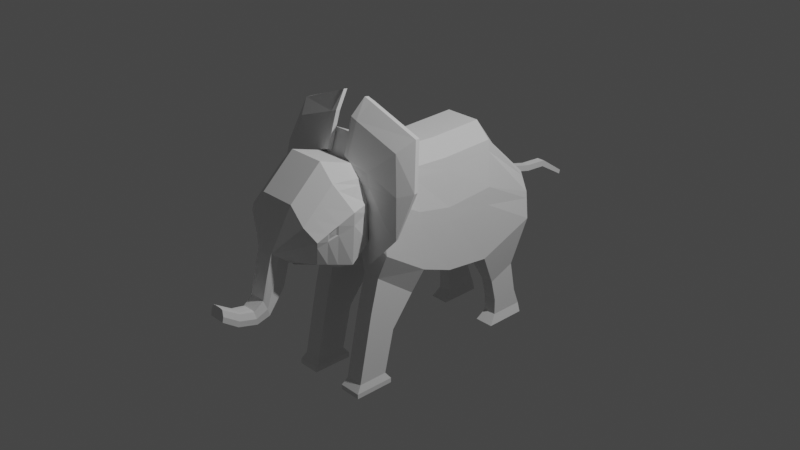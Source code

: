 # Source: elephant-without-rigid.blend  (saved by Blender 2.83.20; exported with 4.5.12 LTS)
import bpy
from mathutils import Matrix  # noqa: F401  (used for matrix-valued properties, if any)

bpy.ops.wm.read_factory_settings(use_empty=True)
scene = bpy.context.scene
scene.name = 'Scene'

# ---- collections
col_collection = bpy.data.collections.new('Collection'); scene.collection.children.link(col_collection)

# ---- world
world_world = bpy.data.worlds.new('World'); scene.world = world_world
world_world.use_nodes = True; world_world.node_tree.nodes.clear()
_N = world_world.node_tree.nodes; _L = world_world.node_tree.links
n0 = _N.new('ShaderNodeOutputWorld'); n0.name = 'World Output'; n0.location = (300, 300)
n1 = _N.new('ShaderNodeBackground'); n1.name = 'Background'; n1.location = (10, 300)
n1.inputs[0].default_value = (0.05088, 0.05088, 0.05088, 1.0)
_L.new(n1.outputs[0], n0.inputs[0])
n0.is_active_output = True
world_world.color = (0.05088, 0.05088, 0.05088)
world_world.use_sun_shadow = False
world_world.sun_shadow_jitter_overblur = 0.0

# ---- cameras
cam_camera = bpy.data.cameras.new('Camera')
cam_camera.clip_end = 100.0
cam_camera.ortho_scale = 7.314

# ---- lights
light_light = bpy.data.lights.new('Light', 'POINT')
light_light.transmission_factor = 0.0
light_light.energy = 1000.0
light_light.shadow_soft_size = 0.1
light_light.shadow_maximum_resolution = 0.006
light_light.use_absolute_resolution = True

# ---- meshes
me_plane = bpy.data.meshes.new('Plane')
me_plane.from_pydata([(1.986e-08, -0.6757, 1.138), (-1.986e-08, -0.661, 0.01297), (1.986e-08, -0.1851, 0.8971), (-1.986e-08, -0.1655, -0.3117), (1.986e-08, 0.2723, 0.8725), (-1.986e-08, 0.1986, -0.4543), (0.0, 0.8971, 0.891), (-1.986e-08, 0.72, -0.5183), (0.0, 1.428, 0.3019), (-1.986e-08, 1.379, -0.2674), (0.0, -1.042, -0.03155), (1.986e-08, -1.163, 1.035), (0.0, -1.389, 0.111), (1.986e-08, -1.512, 0.7151), (0.0, -1.507, 0.1027), (0.0, -1.679, 0.2539), (-0.3662, -0.1851, 0.7279), (-0.3662, -0.6757, 0.9689), (-0.5318, -0.661, 0.01297), (-0.5318, -0.1655, -0.3117), (-0.5318, 0.1986, -0.4543), (-0.3662, 0.2723, 0.7033), (-0.5318, 0.72, -0.5183), (-0.3662, 0.8971, 0.7218), (-0.5318, 1.379, -0.2674), (-0.3662, 1.428, 0.2211), (-0.4682, -1.031, 0.03829), (-0.3662, -1.163, 0.8656), (-0.3662, -1.512, 0.5459), (-0.3883, -1.389, 0.1406), (-0.09461, -1.679, 0.2469), (-0.1176, -1.507, 0.1027), (-0.1987, -1.512, 0.7151), (-0.1987, -1.163, 1.035), (-0.06903, 1.428, 0.3019), (-0.1987, 1.379, -0.2674), (-0.2416, -1.042, -0.07362), (-0.04482, -1.389, 0.111), (-0.2747, 0.72, -0.5183), (-0.04482, -1.507, 0.1027), (-0.04482, -1.679, 0.2539), (-0.1987, 0.8971, 0.891), (-0.2747, 0.1986, -0.4543), (-0.2264, -0.1655, -0.3117), (-0.1505, -0.661, 0.01297), (-0.1987, -0.1851, 0.8971), (-0.1987, 0.2723, 0.8725), (-0.1987, -0.6757, 1.138), (-0.4214, -0.6753, -0.2666), (-0.4214, -0.2241, -0.5962), (-0.2264, -0.2241, -0.5962), (-0.2264, -0.6753, -0.2666), (-0.4214, -0.7697, -0.6318), (-0.4214, -0.4792, -0.9176), (-0.2264, -0.4792, -0.9176), (-0.2264, -0.7697, -0.6318), (-0.4214, -0.9248, -1.381), (-0.4214, -0.5913, -1.385), (-0.2264, -0.5913, -1.385), (-0.2264, -0.9248, -1.381), (-0.4464, -0.9826, -1.454), (-0.4464, -0.5356, -1.46), (-0.2014, -0.5356, -1.46), (-0.2014, -0.9826, -1.454), (-0.4464, -0.9833, -1.507), (-0.4464, -0.5363, -1.513), (-0.2014, -0.5363, -1.513), (-0.2014, -0.9833, -1.507), (-0.4214, 0.9762, -0.9392), (-0.4214, 1.278, -0.8227), (-0.2747, 1.278, -0.8227), (-0.2747, 0.9762, -0.9392), (-0.4214, 1.039, -1.186), (-0.4214, 1.352, -1.18), (-0.2747, 1.352, -1.18), (-0.2747, 1.039, -1.186), (-0.4214, 1.043, -1.37), (-0.4214, 1.429, -1.373), (-0.2747, 1.429, -1.373), (-0.2747, 1.043, -1.37), (-0.4546, 0.9547, -1.472), (-0.4546, 1.428, -1.475), (-0.2422, 1.428, -1.475), (-0.2422, 0.9547, -1.472), (0.0, 1.404, 0.0211), (0.0, -1.747, -0.3697), (-0.4804, -0.6684, 0.5832), (-0.4804, -0.1754, 0.3009), (-0.4804, 0.236, 0.2181), (-0.4804, 0.8097, 0.2589), (-0.4804, 1.404, 0.0211), (-0.5484, -1.066, 0.6133), (-0.4819, -1.451, 0.4161), (-0.1234, -1.619, 0.1955), (0.0, -1.793, -0.2007), (-0.1609, 1.404, 0.0211), (0.0, -1.572, -0.1349), (0.0, -1.744, 0.01634), (-0.09122, -1.744, 0.009299), (-0.1142, -1.572, -0.1349), (-0.04143, -1.572, -0.1349), (-0.04143, -1.744, 0.01634), (0.0, -1.881, -0.4179), (-0.1201, -1.684, -0.04208), (0.0, -1.895, -0.2806), (-0.08839, -1.796, -0.2068), (-0.1114, -1.747, -0.3697), (-0.0386, -1.747, -0.3697), (-0.0386, -1.793, -0.2007), (0.0, -2.084, -0.3645), (-0.1172, -1.771, -0.2902), (0.0, -2.038, -0.2508), (-0.07861, -1.898, -0.2848), (-0.09673, -1.881, -0.4179), (-0.03935, -1.881, -0.4179), (-0.03935, -1.895, -0.2806), (0.0, -2.249, -0.2479), (-0.1014, -1.889, -0.353), (0.0, -2.227, -0.127), (-0.0731, -2.042, -0.2526), (-0.08923, -2.084, -0.3645), (-0.03813, -2.084, -0.3645), (-0.03813, -2.038, -0.2508), (-0.09336, -2.064, -0.3101), (-0.07111, -2.231, -0.1298), (-0.08724, -2.249, -0.2479), (-0.03614, -2.249, -0.2479), (-0.03614, -2.227, -0.127), (0.0, -2.24, -0.1904), (-0.09137, -2.24, -0.1904), (-0.04027, -2.24, -0.1904), (0.0, -0.7565, 0.2101), (0.0, -0.7705, 0.8969), (-0.412, -0.7565, 0.2101), (-0.3224, -0.7705, 0.7925), (-0.2191, -0.7705, 0.8969), (-0.2243, -0.7565, 0.2101), (-0.3928, -0.7607, 0.5706), (0.0, 1.422, 0.234), (-0.3938, -0.1828, 0.6248), (-0.3938, 0.2636, 0.5861), (-0.3938, 0.876, 0.61), (-0.3938, 1.422, 0.1728), (-0.3938, -0.674, 0.8758), (-0.4102, -1.139, 0.8047), (-0.3942, -1.497, 0.5145), (-0.1016, -1.665, 0.2344), (-0.07318, 1.422, 0.234), (-0.09818, -1.73, -0.003111), (-0.09536, -1.79, -0.2269), (-0.08411, -1.896, -0.3013), (-0.078, -2.047, -0.2665), (-0.03714, -2.23, -0.1423), (0.0, -2.23, -0.1423), (-0.076, -2.233, -0.1444), (-0.3394, -0.7681, 0.7389), (0.0, 1.567, 0.05576), (0.0, 1.57, 0.1237), (-0.04493, 1.57, 0.1237), (-0.04614, 1.567, 0.05576), (0.0, 1.939, -0.0382), (0.0, 1.936, 0.02977), (-0.04493, 1.936, 0.02977), (-0.04614, 1.939, -0.0382), (0.0, 2.187, -0.05585), (0.0, 2.206, 0.009508), (-0.04493, 2.206, 0.009508), (-0.04614, 2.187, -0.05585), (0.0, 2.5, -0.2417), (0.0, 2.513, -0.1981), (-0.04357, 2.513, -0.1981), (-0.04438, 2.5, -0.2417), (0.0, -0.8173, 0.9219), (-0.3304, -0.8173, 0.8058), (-0.2274, -0.7917, 0.1585), (-0.4211, -0.7979, 0.5784), (0.0, -0.7917, 0.1662), (-0.4222, -0.7904, 0.1789), (-0.2154, -0.8173, 0.9219), (-0.3523, -0.802, 0.7431), (-0.2173, -0.5602, 1.456), (-0.2186, -0.5133, 1.45), (-0.77, -0.4753, 1.232), (-0.8925, -0.6124, 0.7818), (-0.8197, -0.7888, 0.3442), (-0.772, -0.5221, 1.233), (-0.8356, -0.826, 0.3462), (-0.8974, -0.657, 0.7795), (-0.4319, -0.7888, 0.7463), (-0.4415, -0.7963, 0.5751), (-0.4141, -0.7947, 0.8784), (-0.1707, -0.8157, 0.949), (-0.3947, -0.7881, 0.7586), (-0.4151, -0.759, 0.5158), (-0.1682, -0.7688, 0.9266), (-0.392, -0.7652, 0.8668), (-0.4455, -0.8036, 0.2855), (-0.4503, -0.8257, -0.06515), (-0.4395, -0.7884, -0.05336), (-0.4246, -0.7663, 0.3032), (-0.1459, -0.5688, 1.487), (-0.1474, -0.5252, 1.48), (-0.1168, -0.8071, 0.9599), (-0.1139, -0.7634, 0.934), (-0.6956, -0.8155, 0.4275), (-0.6675, -0.6709, 1.107), (-0.7483, -0.7267, 0.7354), (-0.1773, -0.656, 1.281), (-0.7651, -0.7557, 0.7293), (-0.1773, -0.7028, 1.294), (-0.676, -0.7782, 0.4051), (-0.6582, -0.6302, 1.101), (-0.4486, -0.8178, 0.05942), (-0.4342, -0.7806, 0.07329), (-0.1057, -0.6582, 1.306), (-0.1057, -0.7019, 1.32), (0.0, -1.311, 0.8991), (0.0, -1.238, 0.04978), (-0.3662, -1.311, 0.7299), (-0.4343, -1.183, 0.08172), (-0.1581, -1.238, 0.02557), (-0.1987, -1.311, 0.8991), (-0.5201, -1.229, 0.5296), (-0.4034, -1.291, 0.6815), (0.0, -1.411, 0.8071), (-0.3662, -1.411, 0.6379), (-0.1014, -1.433, 0.04621), (-0.501, -1.34, 0.4728), (-0.3988, -1.394, 0.598), (0.0, -1.433, 0.05832), (-0.4113, -1.286, 0.1112), (-0.1987, -1.411, 0.8071), (-0.4929, -0.6666, 0.4436), (-0.5287, -1.057, 0.4726), (-0.459, -1.436, 0.3486), (-0.122, -1.591, 0.1728), (-0.1702, 1.398, -0.04952), (0.0, 1.398, -0.04952), (-0.4929, -0.173, 0.151), (-0.4929, 0.2268, 0.05352), (-0.4929, 0.7878, 0.06865), (-0.4929, 1.398, -0.04952), (-0.1186, -1.656, -0.0648), (-0.1158, -1.765, -0.3097), (-0.1002, -1.887, -0.3689), (-0.09235, -2.069, -0.3234), (0.0, -2.242, -0.2045), (-0.09036, -2.242, -0.2045), (-0.03926, -2.242, -0.2045), (-0.3975, -0.7597, 0.4824), (-0.4214, -0.7961, 0.4806), (-0.4174, -0.7608, 0.4638), (-0.4425, -0.7981, 0.5042), (-0.7412, -0.826, 0.2455), (-0.7267, -0.7887, 0.2468), (-0.6168, -0.7788, 0.3239), (-0.6351, -0.816, 0.3374), (-0.4991, -1.218, 0.42), (-0.479, -1.327, 0.3843), (-0.5061, -1.246, 0.503), (-0.4935, -1.319, 0.4656), (-0.4923, -1.239, 0.4308), (-0.4791, -1.311, 0.4073)], [], [(232, 18, 19, 238), (238, 19, 20, 239), (239, 20, 22, 240), (240, 22, 24, 241), (179, 173, 27, 144), (228, 225, 28, 145), (145, 28, 30, 146), (231, 32, 28, 225), (147, 34, 25, 142), (220, 36, 26, 219), (22, 38, 71, 68), (146, 30, 98, 148), (34, 41, 23, 25), (43, 42, 20, 19), (32, 40, 30, 28), (136, 44, 18, 133), (46, 45, 16, 21), (39, 37, 29, 31), (45, 47, 17, 16), (178, 33, 27, 173), (42, 38, 22, 20), (41, 46, 21, 23), (18, 44, 51, 48), (1, 3, 43, 44), (6, 4, 46, 41), (5, 7, 38, 42), (172, 11, 33, 178), (2, 0, 47, 45), (14, 12, 37, 39), (4, 2, 45, 46), (131, 1, 44, 136), (13, 15, 40, 32), (3, 5, 42, 43), (8, 6, 41, 34), (14, 39, 100, 96), (217, 10, 36, 220), (34, 147, 159, 158), (224, 13, 32, 231), (49, 48, 52, 53), (44, 43, 50, 51), (19, 18, 48, 49), (43, 19, 49, 50), (55, 54, 58, 59), (51, 50, 54, 55), (48, 51, 55, 52), (50, 49, 53, 54), (58, 57, 61, 62), (52, 55, 59, 56), (54, 53, 57, 58), (53, 52, 56, 57), (63, 62, 66, 67), (57, 56, 60, 61), (59, 58, 62, 63), (56, 59, 63, 60), (67, 66, 65, 64), (60, 63, 67, 64), (62, 61, 65, 66), (61, 60, 64, 65), (70, 69, 73, 74), (24, 22, 68, 69), (35, 24, 69, 70), (73, 72, 76, 77), (68, 71, 75, 72), (69, 68, 72, 73), (74, 73, 77, 78), (72, 75, 79, 76), (83, 82, 81, 80), (74, 75, 71, 70), (76, 79, 83, 80), (77, 76, 80, 81), (78, 77, 81, 82), (71, 38, 35, 70), (9, 35, 38, 7), (75, 74, 78, 79), (82, 83, 79, 78), (237, 84, 95, 236), (39, 31, 99, 100), (30, 40, 101, 98), (236, 95, 90, 241), (234, 92, 93, 235), (258, 227, 92, 234), (250, 175, 91, 233), (141, 89, 90, 142), (140, 88, 89, 141), (139, 87, 88, 140), (143, 86, 87, 139), (101, 97, 94, 108), (98, 101, 108, 105), (100, 99, 106, 107), (96, 100, 107, 85), (235, 93, 103, 242), (40, 15, 97, 101), (108, 94, 104, 115), (105, 108, 115, 112), (107, 106, 113, 114), (85, 107, 114, 102), (242, 103, 110, 243), (148, 98, 105, 149), (244, 117, 123, 245), (115, 104, 111, 122), (112, 115, 122, 119), (114, 113, 120, 121), (243, 110, 117, 244), (149, 105, 112, 150), (151, 119, 124, 154), (245, 123, 129, 247), (122, 111, 118, 127), (119, 122, 127, 124), (150, 112, 119, 151), (102, 114, 121, 109), (248, 126, 125, 247), (246, 116, 126, 248), (153, 128, 130, 152), (152, 130, 129, 154), (109, 121, 126, 116), (121, 120, 125, 126), (232, 86, 137, 249), (176, 131, 136, 174), (0, 132, 135, 47), (47, 135, 134, 17), (174, 136, 133, 177), (143, 17, 134, 155), (86, 143, 155, 137), (127, 152, 154, 124), (118, 153, 152, 127), (117, 150, 151, 123), (123, 151, 154, 129), (110, 149, 150, 117), (103, 148, 149, 110), (17, 143, 139, 16), (16, 139, 140, 21), (21, 140, 141, 23), (23, 141, 142, 25), (84, 138, 147, 95), (93, 146, 148, 103), (95, 147, 142, 90), (92, 145, 146, 93), (227, 228, 145, 92), (175, 179, 144, 91), (159, 156, 160, 163), (147, 138, 156, 159), (8, 34, 158, 157), (162, 163, 167, 166), (157, 158, 162, 161), (158, 159, 163, 162), (166, 167, 171, 170), (163, 160, 164, 167), (161, 162, 166, 165), (168, 169, 170, 171), (167, 164, 168, 171), (165, 166, 170, 169), (210, 206, 183, 184), (36, 174, 177, 26), (10, 176, 174, 36), (252, 250, 177, 196), (132, 172, 178, 135), (209, 205, 185, 180), (208, 204, 186, 187), (184, 183, 187, 186), (181, 180, 185, 182), (183, 182, 185, 187), (211, 207, 181, 182), (206, 211, 182, 183), (209, 180, 200, 215), (205, 208, 187, 185), (177, 133, 199, 196), (175, 137, 193, 189), (173, 179, 188, 190), (135, 178, 191, 194), (155, 134, 195, 192), (134, 135, 194, 195), (179, 175, 189, 188), (178, 173, 190, 191), (137, 155, 192, 193), (212, 213, 198, 197), (254, 253, 197, 198), (256, 252, 196, 212), (255, 254, 198, 213), (214, 215, 200, 201), (194, 191, 202, 203), (180, 181, 201, 200), (207, 194, 203, 214), (181, 207, 214, 201), (203, 202, 215, 214), (251, 255, 213, 199), (253, 256, 212, 197), (196, 199, 213, 212), (190, 188, 208, 205), (191, 209, 215, 202), (192, 195, 211, 206), (195, 194, 207, 211), (188, 189, 204, 208), (191, 190, 205, 209), (193, 192, 206, 210), (249, 251, 199, 133), (91, 144, 223, 222), (233, 91, 222, 257), (11, 216, 221, 33), (229, 217, 220, 226), (226, 220, 219, 230), (33, 221, 218, 27), (144, 27, 218, 223), (37, 226, 230, 29), (12, 229, 226, 37), (222, 223, 228, 227), (227, 258, 262, 260), (216, 224, 231, 221), (221, 231, 225, 218), (223, 218, 225, 228), (219, 257, 258, 230), (26, 233, 257, 219), (137, 193, 251, 249), (186, 204, 256, 253), (193, 210, 255, 251), (210, 184, 254, 255), (204, 189, 252, 256), (184, 186, 253, 254), (189, 175, 250, 252), (18, 232, 249, 133), (128, 246, 248, 130), (130, 248, 247, 129), (120, 245, 247, 125), (106, 243, 244, 113), (113, 244, 245, 120), (99, 242, 243, 106), (31, 235, 242, 99), (177, 250, 233, 26), (230, 258, 234, 29), (29, 234, 235, 31), (35, 236, 241, 24), (9, 237, 236, 35), (89, 240, 241, 90), (88, 239, 240, 89), (87, 238, 239, 88), (86, 232, 238, 87), (261, 259, 260, 262), (258, 257, 261, 262), (257, 222, 259, 261), (222, 227, 260, 259)])
_uv = me_plane.uv_layers.new(name='UVMap')
_uv.uv.foreach_set('vector', [0.6172, 0.0, 1.0, 0.0, 1.0, 1.0, 0.6172, 1.0, 0.6172, 1.0, 1.0, 1.0, 1.0, 1.0, 0.6172, 1.0, 0.6172, 1.0, 1.0, 1.0, 1.0, 1.0, 0.6172, 1.0, 0.6172, 1.0, 1.0, 1.0, 1.0, 1.0, 0.6172, 1.0, 0.1191, 0.0, 0.0, 0.0, 0.0, 0.0, 0.1191, 0.0, 0.1191, 0.0, 0.0, 0.0, 0.0, 0.0, 0.1191, 0.0, 0.1191, 0.0, 0.0, 0.0, 0.0, 0.0, 0.1191, 0.0, 0.0, 0.0, 0.0, 0.0, 0.0, 0.0, 0.0, 0.0, 0.1191, 1.0, 0.0, 1.0, 0.0, 1.0, 0.1191, 1.0, 1.0, 0.0, 1.0, 0.0, 1.0, 0.0, 1.0, 0.0, 1.0, 1.0, 1.0, 1.0, 1.0, 1.0, 1.0, 1.0, 0.1191, 0.0, 0.0, 0.0, 0.0, 0.0, 0.1191, 0.0, 0.0, 1.0, 0.0, 1.0, 0.0, 1.0, 0.0, 1.0, 1.0, 1.0, 1.0, 1.0, 1.0, 1.0, 1.0, 1.0, 0.0, 0.0, 0.0, 0.0, 0.0, 0.0, 0.0, 0.0, 1.0, 0.0, 1.0, 0.0, 1.0, 0.0, 1.0, 0.0, 0.0, 1.0, 0.0, 1.0, 0.0, 1.0, 0.0, 1.0, 1.0, 0.0, 1.0, 0.0, 1.0, 0.0, 1.0, 0.0, 0.0, 1.0, 0.0, 0.0, 0.0, 0.0, 0.0, 1.0, 0.0, 0.0, 0.0, 0.0, 0.0, 0.0, 0.0, 0.0, 1.0, 1.0, 1.0, 1.0, 1.0, 1.0, 1.0, 1.0, 0.0, 1.0, 0.0, 1.0, 0.0, 1.0, 0.0, 1.0, 1.0, 0.0, 1.0, 0.0, 1.0, 0.0, 1.0, 0.0, 1.0, 0.0, 1.0, 1.0, 1.0, 1.0, 1.0, 0.0, 0.0, 1.0, 0.0, 1.0, 0.0, 1.0, 0.0, 1.0, 1.0, 1.0, 1.0, 1.0, 1.0, 1.0, 1.0, 1.0, 0.0, 0.0, 0.0, 0.0, 0.0, 0.0, 0.0, 0.0, 0.0, 1.0, 0.0, 0.0, 0.0, 0.0, 0.0, 1.0, 1.0, 0.0, 1.0, 0.0, 1.0, 0.0, 1.0, 0.0, 0.0, 1.0, 0.0, 1.0, 0.0, 1.0, 0.0, 1.0, 1.0, 0.0, 1.0, 0.0, 1.0, 0.0, 1.0, 0.0, 0.0, 0.0, 0.0, 0.0, 0.0, 0.0, 0.0, 0.0, 1.0, 1.0, 1.0, 1.0, 1.0, 1.0, 1.0, 1.0, 0.0, 1.0, 0.0, 1.0, 0.0, 1.0, 0.0, 1.0, 1.0, 0.0, 1.0, 0.0, 1.0, 0.0, 1.0, 0.0, 1.0, 0.0, 1.0, 0.0, 1.0, 0.0, 1.0, 0.0, 0.0, 1.0, 0.1191, 1.0, 0.1191, 1.0, 0.0, 1.0, 0.0, 0.0, 0.0, 0.0, 0.0, 0.0, 0.0, 0.0, 1.0, 1.0, 1.0, 0.0, 1.0, 0.0, 1.0, 1.0, 1.0, 0.0, 1.0, 1.0, 1.0, 1.0, 1.0, 0.0, 1.0, 1.0, 1.0, 0.0, 1.0, 0.0, 1.0, 1.0, 1.0, 1.0, 1.0, 1.0, 1.0, 1.0, 1.0, 1.0, 1.0, 0.0, 1.0, 1.0, 1.0, 1.0, 1.0, 0.0, 1.0, 0.0, 1.0, 1.0, 1.0, 1.0, 1.0, 0.0, 1.0, 0.0, 1.0, 0.0, 1.0, 0.0, 1.0, 0.0, 1.0, 1.0, 1.0, 1.0, 1.0, 1.0, 1.0, 1.0, 1.0, 1.0, 1.0, 1.0, 1.0, 1.0, 1.0, 1.0, 1.0, 0.0, 1.0, 0.0, 1.0, 0.0, 1.0, 0.0, 1.0, 1.0, 1.0, 1.0, 1.0, 1.0, 1.0, 1.0, 1.0, 1.0, 1.0, 0.0, 1.0, 0.0, 1.0, 1.0, 1.0, 0.0, 1.0, 1.0, 1.0, 1.0, 1.0, 0.0, 1.0, 1.0, 1.0, 0.0, 1.0, 0.0, 1.0, 1.0, 1.0, 0.0, 1.0, 1.0, 1.0, 1.0, 1.0, 0.0, 1.0, 0.0, 1.0, 0.0, 1.0, 0.0, 1.0, 0.0, 1.0, 0.0, 1.0, 1.0, 1.0, 1.0, 1.0, 0.0, 1.0, 0.0, 1.0, 0.0, 1.0, 0.0, 1.0, 0.0, 1.0, 1.0, 1.0, 1.0, 1.0, 1.0, 1.0, 1.0, 1.0, 1.0, 1.0, 0.0, 1.0, 0.0, 1.0, 1.0, 1.0, 1.0, 1.0, 1.0, 1.0, 1.0, 1.0, 1.0, 1.0, 1.0, 1.0, 1.0, 1.0, 1.0, 1.0, 1.0, 1.0, 1.0, 1.0, 1.0, 1.0, 1.0, 1.0, 1.0, 1.0, 1.0, 1.0, 1.0, 1.0, 1.0, 1.0, 1.0, 1.0, 1.0, 1.0, 1.0, 1.0, 1.0, 1.0, 1.0, 1.0, 1.0, 1.0, 1.0, 1.0, 1.0, 1.0, 1.0, 1.0, 1.0, 1.0, 1.0, 1.0, 1.0, 1.0, 1.0, 1.0, 1.0, 1.0, 1.0, 1.0, 1.0, 1.0, 1.0, 1.0, 1.0, 1.0, 1.0, 1.0, 1.0, 1.0, 1.0, 1.0, 1.0, 1.0, 1.0, 1.0, 1.0, 1.0, 1.0, 1.0, 1.0, 1.0, 1.0, 1.0, 1.0, 1.0, 1.0, 1.0, 1.0, 1.0, 1.0, 1.0, 1.0, 1.0, 1.0, 1.0, 1.0, 1.0, 1.0, 1.0, 1.0, 1.0, 1.0, 1.0, 1.0, 1.0, 1.0, 1.0, 1.0, 1.0, 1.0, 1.0, 1.0, 1.0, 1.0, 1.0, 1.0, 1.0, 1.0, 1.0, 1.0, 1.0, 1.0, 1.0, 1.0, 1.0, 1.0, 1.0, 1.0, 1.0, 1.0, 1.0, 1.0, 1.0, 1.0, 0.6172, 1.0, 0.4932, 1.0, 0.4932, 1.0, 0.6172, 1.0, 1.0, 0.0, 1.0, 0.0, 1.0, 0.0, 1.0, 0.0, 0.0, 0.0, 0.0, 0.0, 0.0, 0.0, 0.0, 0.0, 0.6172, 1.0, 0.4932, 1.0, 0.4932, 1.0, 0.6172, 1.0, 0.6172, 0.0, 0.4932, 0.0, 0.4932, 0.0, 0.6172, 0.0, 0.6172, 0.0, 0.4932, 0.0, 0.4932, 0.0, 0.6172, 0.0, 0.6172, 0.0, 0.4932, 0.0, 0.4932, 0.0, 0.6172, 0.0, 0.1191, 1.0, 0.4932, 1.0, 0.4932, 1.0, 0.1191, 1.0, 0.1191, 1.0, 0.4932, 1.0, 0.4932, 1.0, 0.1191, 1.0, 0.1191, 1.0, 0.4932, 1.0, 0.4932, 1.0, 0.1191, 1.0, 0.1191, 0.0, 0.4932, 0.0, 0.4932, 1.0, 0.1191, 1.0, 0.0, 0.0, 0.0, 0.0, 0.0, 0.0, 0.0, 0.0, 0.0, 0.0, 0.0, 0.0, 0.0, 0.0, 0.0, 0.0, 1.0, 0.0, 1.0, 0.0, 1.0, 0.0, 1.0, 0.0, 1.0, 0.0, 1.0, 0.0, 1.0, 0.0, 1.0, 0.0, 0.6172, 0.0, 0.4932, 0.0, 0.4932, 0.0, 0.6172, 0.0, 0.0, 0.0, 0.0, 0.0, 0.0, 0.0, 0.0, 0.0, 0.0, 0.0, 0.0, 0.0, 0.0, 0.0, 0.0, 0.0, 0.0, 0.0, 0.0, 0.0, 0.0, 0.0, 0.0, 0.0, 1.0, 0.0, 1.0, 0.0, 1.0, 0.0, 1.0, 0.0, 1.0, 0.0, 1.0, 0.0, 1.0, 0.0, 1.0, 0.0, 0.6172, 0.0, 0.4932, 0.0, 0.4932, 0.0, 0.6172, 0.0, 0.1191, 0.0, 0.0, 0.0, 0.0, 0.0, 0.1191, 0.0, 0.6172, 0.0, 0.4932, 0.0, 0.4932, 0.0, 0.6172, 0.0, 0.0, 0.0, 0.0, 0.0, 0.0, 0.0, 0.0, 0.0, 0.0, 0.0, 0.0, 0.0, 0.0, 0.0, 0.0, 0.0, 1.0, 0.0, 1.0, 0.0, 1.0, 0.0, 1.0, 0.0, 0.6172, 0.0, 0.4932, 0.0, 0.4932, 0.0, 0.6172, 0.0, 0.1191, 0.0, 0.0, 0.0, 0.0, 0.0, 0.1191, 0.0, 0.1191, 0.0, 0.0, 0.0, 0.0, 0.0, 0.1191, 0.0, 0.6172, 0.0, 0.4932, 0.0, 0.4932, 0.0, 0.6172, 0.0, 0.0, 0.0, 0.0, 0.0, 0.0, 0.0, 0.0, 0.0, 0.0, 0.0, 0.0, 0.0, 0.0, 0.0, 0.0, 0.0, 0.1191, 0.0, 0.0, 0.0, 0.0, 0.0, 0.1191, 0.0, 1.0, 0.0, 1.0, 0.0, 1.0, 0.0, 1.0, 0.0, 0.6172, 0.0, 1.0, 0.0, 1.0, 0.0, 0.6172, 0.0, 0.6172, 0.0, 1.0, 0.0, 1.0, 0.0, 0.6172, 0.0, 0.1191, 0.0, 0.4932, 0.0, 0.4932, 0.0, 0.1191, 0.0, 0.1191, 0.0, 0.4932, 0.0, 0.4932, 0.0, 0.1191, 0.0, 1.0, 0.0, 1.0, 0.0, 1.0, 0.0, 1.0, 0.0, 1.0, 0.0, 1.0, 0.0, 1.0, 0.0, 1.0, 0.0, 0.6172, 0.0, 0.4932, 0.0, 0.4932, 0.0, 0.6172, 0.0, 1.0, 0.0, 1.0, 0.0, 1.0, 0.0, 1.0, 0.0, 0.0, 0.0, 0.0, 0.0, 0.0, 0.0, 0.0, 0.0, 0.0, 0.0, 0.0, 0.0, 0.0, 0.0, 0.0, 0.0, 1.0, 0.0, 1.0, 0.0, 1.0, 0.0, 1.0, 0.0, 0.1191, 0.0, 0.0, 0.0, 0.0, 0.0, 0.1191, 0.0, 0.4932, 0.0, 0.1191, 0.0, 0.1191, 0.0, 0.4932, 0.0, 0.0, 0.0, 0.1191, 0.0, 0.1191, 0.0, 0.0, 0.0, 0.0, 0.0, 0.1191, 0.0, 0.1191, 0.0, 0.0, 0.0, 0.4932, 0.0, 0.1191, 0.0, 0.1191, 0.0, 0.4932, 0.0, 0.4932, 0.0, 0.1191, 0.0, 0.1191, 0.0, 0.4932, 0.0, 0.4932, 0.0, 0.1191, 0.0, 0.1191, 0.0, 0.4932, 0.0, 0.4932, 0.0, 0.1191, 0.0, 0.1191, 0.0, 0.4932, 0.0, 0.0, 0.0, 0.1191, 0.0, 0.1191, 1.0, 0.0, 1.0, 0.0, 1.0, 0.1191, 1.0, 0.1191, 1.0, 0.0, 1.0, 0.0, 1.0, 0.1191, 1.0, 0.1191, 1.0, 0.0, 1.0, 0.0, 1.0, 0.1191, 1.0, 0.1191, 1.0, 0.0, 1.0, 0.4932, 1.0, 0.1191, 1.0, 0.1191, 1.0, 0.4932, 1.0, 0.4932, 0.0, 0.1191, 0.0, 0.1191, 0.0, 0.4932, 0.0, 0.4932, 1.0, 0.1191, 1.0, 0.1191, 1.0, 0.4932, 1.0, 0.4932, 0.0, 0.1191, 0.0, 0.1191, 0.0, 0.4932, 0.0, 0.4932, 0.0, 0.1191, 0.0, 0.1191, 0.0, 0.4932, 0.0, 0.4932, 0.0, 0.1191, 0.0, 0.1191, 0.0, 0.4932, 0.0, 0.1191, 1.0, 0.1191, 1.0, 0.1191, 1.0, 0.1191, 1.0, 0.1191, 1.0, 0.1191, 1.0, 0.1191, 1.0, 0.1191, 1.0, 0.0, 1.0, 0.0, 1.0, 0.0, 1.0, 0.0, 1.0, 0.0, 1.0, 0.1191, 1.0, 0.1191, 1.0, 0.0, 1.0, 0.0, 1.0, 0.0, 1.0, 0.0, 1.0, 0.0, 1.0, 0.0, 1.0, 0.1191, 1.0, 0.1191, 1.0, 0.0, 1.0, 0.0, 1.0, 0.1191, 1.0, 0.1191, 1.0, 0.0, 1.0, 0.1191, 1.0, 0.1191, 1.0, 0.1191, 1.0, 0.1191, 1.0, 0.0, 1.0, 0.0, 1.0, 0.0, 1.0, 0.0, 1.0, 0.1191, 1.0, 0.0, 1.0, 0.0, 1.0, 0.1191, 1.0, 0.1191, 1.0, 0.1191, 1.0, 0.1191, 1.0, 0.1191, 1.0, 0.0, 1.0, 0.0, 1.0, 0.0, 1.0, 0.0, 1.0, 0.4932, 0.0, 0.1191, 0.0, 0.1191, 0.0, 0.4932, 0.0, 1.0, 0.0, 1.0, 0.0, 1.0, 0.0, 1.0, 0.0, 1.0, 0.0, 1.0, 0.0, 1.0, 0.0, 1.0, 0.0, 0.0, 0.0, 0.0, 0.0, 0.0, 0.0, 0.0, 0.0, 0.0, 0.0, 0.0, 0.0, 0.0, 0.0, 0.0, 0.0, 0.0, 0.0, 0.0, 0.0, 0.0, 0.0, 0.0, 0.0, 0.1191, 0.0, 0.4932, 0.0, 0.4932, 0.0, 0.1191, 0.0, 0.4932, 0.0, 0.1191, 0.0, 0.1191, 0.0, 0.4932, 0.0, 0.0, 0.0, 0.0, 0.0, 0.0, 0.0, 0.0, 0.0, 0.1191, 0.0, 0.0, 0.0, 0.0, 0.0, 0.1191, 0.0, 0.0, 0.0, 0.0, 0.0, 0.0, 0.0, 0.0, 0.0, 0.1191, 0.0, 0.0, 0.0, 0.0, 0.0, 0.1191, 0.0, 0.0, 0.0, 0.0, 0.0, 0.0, 0.0, 0.0, 0.0, 0.0, 0.0, 0.1191, 0.0, 0.1191, 0.0, 0.0, 0.0, 1.0, 0.0, 1.0, 0.0, 0.4932, 0.0, 0.4932, 0.0, 0.4932, 0.0, 0.4932, 0.0, 0.4932, 0.0, 0.4932, 0.0, 0.0, 0.0, 0.1191, 0.0, 0.1191, 0.0, 0.0, 0.0, 0.0, 0.0, 0.0, 0.0, 0.0, 0.0, 0.0, 0.0, 0.1191, 0.0, 0.0, 0.0, 0.0, 0.0, 0.1191, 0.0, 0.0, 0.0, 0.0, 0.0, 0.0, 0.0, 0.0, 0.0, 0.1191, 0.0, 0.4932, 0.0, 0.4932, 0.0, 0.1191, 0.0, 0.0, 0.0, 0.0, 0.0, 0.0, 0.0, 0.0, 0.0, 0.4932, 0.0, 0.1191, 0.0, 0.1191, 0.0, 0.4932, 0.0, 0.4932, 0.0, 0.4932, 0.0, 0.4932, 0.0, 0.4932, 0.0, 0.4932, 0.0, 0.4932, 0.0, 0.4932, 0.0, 0.4932, 0.0, 0.4932, 0.0, 0.4932, 0.0, 0.4932, 0.0, 0.4932, 0.0, 0.4932, 0.0, 0.4932, 0.0, 0.4932, 0.0, 0.4932, 0.0, 0.0, 0.0, 0.0, 0.0, 0.0, 0.0, 0.0, 0.0, 0.0, 0.0, 0.0, 0.0, 0.0, 0.0, 0.0, 0.0, 0.0, 0.0, 0.0, 0.0, 0.0, 0.0, 0.0, 0.0, 0.0, 0.0, 0.0, 0.0, 0.0, 0.0, 0.0, 0.0, 0.0, 0.0, 0.0, 0.0, 0.0, 0.0, 0.0, 0.0, 0.0, 0.0, 0.0, 0.0, 0.0, 0.0, 0.0, 0.0, 0.4932, 0.0, 0.4932, 0.0, 0.4932, 0.0, 0.4932, 0.0, 0.4932, 0.0, 0.4932, 0.0, 0.4932, 0.0, 0.4932, 0.0, 0.4932, 0.0, 0.4932, 0.0, 0.4932, 0.0, 0.4932, 0.0, 0.0, 0.0, 0.1191, 0.0, 0.1191, 0.0, 0.0, 0.0, 0.0, 0.0, 0.0, 0.0, 0.0, 0.0, 0.0, 0.0, 0.1191, 0.0, 0.0, 0.0, 0.0, 0.0, 0.1191, 0.0, 0.0, 0.0, 0.0, 0.0, 0.0, 0.0, 0.0, 0.0, 0.1191, 0.0, 0.4932, 0.0, 0.4932, 0.0, 0.1191, 0.0, 0.0, 0.0, 0.0, 0.0, 0.0, 0.0, 0.0, 0.0, 0.4932, 0.0, 0.1191, 0.0, 0.1191, 0.0, 0.4932, 0.0, 0.0, 0.0, 0.0, 0.0, 0.0, 0.0, 0.0, 0.0, 0.4932, 0.0, 0.1191, 0.0, 0.1191, 0.0, 0.4932, 0.0, 0.6172, 0.0, 0.4932, 0.0, 0.4932, 0.0, 0.6172, 0.0, 0.0, 0.0, 0.0, 0.0, 0.0, 0.0, 0.0, 0.0, 1.0, 0.0, 1.0, 0.0, 1.0, 0.0, 1.0, 0.0, 1.0, 0.0, 1.0, 0.0, 1.0, 0.0, 1.0, 0.0, 0.0, 0.0, 0.0, 0.0, 0.0, 0.0, 0.0, 0.0, 0.1191, 0.0, 0.0, 0.0, 0.0, 0.0, 0.1191, 0.0, 1.0, 0.0, 1.0, 0.0, 1.0, 0.0, 1.0, 0.0, 1.0, 0.0, 1.0, 0.0, 1.0, 0.0, 1.0, 0.0, 0.4932, 0.0, 0.1191, 0.0, 0.1191, 0.0, 0.4932, 0.0, 0.4932, 0.0, 0.6172, 0.0, 0.6172, 0.0, 0.4932, 0.0, 0.0, 0.0, 0.0, 0.0, 0.0, 0.0, 0.0, 0.0, 0.0, 0.0, 0.0, 0.0, 0.0, 0.0, 0.0, 0.0, 0.1191, 0.0, 0.0, 0.0, 0.0, 0.0, 0.1191, 0.0, 1.0, 0.0, 0.6172, 0.0, 0.6172, 0.0, 1.0, 0.0, 1.0, 0.0, 0.6172, 0.0, 0.6172, 0.0, 1.0, 0.0, 0.0, 0.0, 0.0, 0.0, 0.0, 0.0, 0.0, 0.0, 0.4932, 0.0, 0.4932, 0.0, 0.4932, 0.0, 0.4932, 0.0, 0.4932, 0.0, 0.4932, 0.0, 0.4932, 0.0, 0.4932, 0.0, 0.4932, 0.0, 0.4932, 0.0, 0.4932, 0.0, 0.4932, 0.0, 0.4932, 0.0, 0.4932, 0.0, 0.4932, 0.0, 0.4932, 0.0, 0.4932, 0.0, 0.4932, 0.0, 0.4932, 0.0, 0.4932, 0.0, 0.0, 0.0, 0.0, 0.0, 0.0, 0.0, 0.0, 0.0, 1.0, 0.0, 0.6172, 0.0, 0.6172, 0.0, 1.0, 0.0, 0.4932, 0.0, 0.6172, 0.0, 0.6172, 0.0, 0.4932, 0.0, 0.4932, 0.0, 0.6172, 0.0, 0.6172, 0.0, 0.4932, 0.0, 1.0, 0.0, 0.6172, 0.0, 0.6172, 0.0, 1.0, 0.0, 1.0, 0.0, 0.6172, 0.0, 0.6172, 0.0, 1.0, 0.0, 1.0, 0.0, 0.6172, 0.0, 0.6172, 0.0, 1.0, 0.0, 1.0, 0.0, 0.6172, 0.0, 0.6172, 0.0, 1.0, 0.0, 1.0, 0.0, 0.6172, 0.0, 0.6172, 0.0, 1.0, 0.0, 1.0, 0.0, 0.6172, 0.0, 0.6172, 0.0, 1.0, 0.0, 1.0, 0.0, 0.6172, 0.0, 0.6172, 0.0, 1.0, 0.0, 1.0, 0.0, 0.6172, 0.0, 0.6172, 0.0, 1.0, 0.0, 1.0, 1.0, 0.6172, 1.0, 0.6172, 1.0, 1.0, 1.0, 1.0, 1.0, 0.6172, 1.0, 0.6172, 1.0, 1.0, 1.0, 0.4932, 1.0, 0.6172, 1.0, 0.6172, 1.0, 0.4932, 1.0, 0.4932, 1.0, 0.6172, 1.0, 0.6172, 1.0, 0.4932, 1.0, 0.4932, 1.0, 0.6172, 1.0, 0.6172, 1.0, 0.4932, 1.0, 0.4932, 0.0, 0.6172, 0.0, 0.6172, 1.0, 0.4932, 1.0, 0.6172, 0.0, 0.4932, 0.0, 0.4932, 0.0, 0.6172, 0.0, 0.6172, 0.0, 0.6172, 0.0, 0.6172, 0.0, 0.6172, 0.0, 0.6172, 0.0, 0.4932, 0.0, 0.4932, 0.0, 0.6172, 0.0, 0.4932, 0.0, 0.4932, 0.0, 0.4932, 0.0, 0.4932, 0.0])
me_plane.use_remesh_fix_poles = True
me_plane.use_remesh_preserve_attributes = False
me_plane.use_mirror_vertex_groups = False
me_plane.update()

# ---- objects
ob_plane = bpy.data.objects.new('Plane', me_plane)
ob_light = bpy.data.objects.new('Light', light_light)
ob_camera = bpy.data.objects.new('Camera', cam_camera)
ob_empty = bpy.data.objects.new('Empty', None)

# ---- transforms, parenting, visibility, modifiers, constraints
ob_plane.location = (0.0, 0.0, 0.0)
ob_plane.lineart.crease_threshold = 0.0
_m = ob_plane.modifiers.new('Mirror', 'MIRROR')
_m.use_clip = True
ob_light.location = (4.076, 1.005, 5.904)
ob_light.rotation_euler = (0.6503, 0.05522, 1.866)
ob_light.lock_rotations_4d = False
ob_light.empty_display_type = 'ARROWS'
ob_light.color = (0.0, 0.0, 0.0, 0.0)
ob_light.lineart.crease_threshold = 0.0
ob_camera.location = (7.359, -6.926, 4.958)
ob_camera.rotation_euler = (1.109, 0.0, 0.8149)
ob_camera.lock_rotations_4d = False
ob_camera.empty_display_type = 'ARROWS'
ob_camera.color = (0.0, 0.0, 0.0, 0.0)
ob_camera.display_type = 'WIRE'
ob_camera.lineart.crease_threshold = 0.0
ob_empty.location = (0.0, 0.0, 0.0)
ob_empty.rotation_euler = (1.571, 0.0, 1.571)
ob_empty.scale = (1.2, 1.2, 1.0)
ob_empty.empty_display_type = 'IMAGE'
ob_empty.empty_display_size = 5.0
ob_empty.empty_image_offset = (-0.5482, -0.4923)
ob_empty.lineart.crease_threshold = 0.0

# ---- collection membership
scene.collection.objects.link(ob_plane)
col_collection.objects.link(ob_light)
col_collection.objects.link(ob_camera)
col_collection.objects.link(ob_empty)

# ---- scene / render settings (as saved in the file)
scene.camera = ob_camera
scene.frame_start = 1; scene.frame_end = 250; scene.frame_set(22)
scene.render.engine = 'BLENDER_EEVEE_NEXT'
scene.cycles.use_denoising = False
scene.cycles.samples = 128
scene.cycles.sampling_pattern = 'TABULATED_SOBOL'
scene.cycles.use_adaptive_sampling = False
scene.cycles.use_light_tree = False
scene.view_settings.view_transform = 'Filmic'
bpy.context.view_layer.update()
